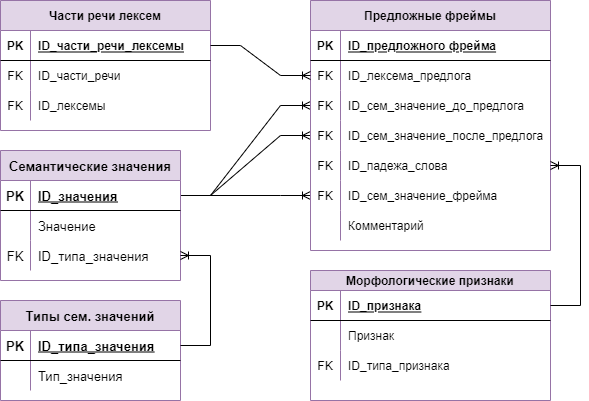

The diagram above was exported from draw.io. Its source (the exported page's mxGraphModel, read from the mxfile embedded in the PNG):
<mxGraphModel dx="1038" dy="649" grid="1" gridSize="10" guides="1" tooltips="1" connect="1" arrows="1" fold="1" page="1" pageScale="1" pageWidth="1169" pageHeight="827" math="0" shadow="0">
  <root>
    <mxCell id="0" />
    <mxCell id="1" parent="0" />
    <mxCell id="ihm2fBMKL1uDlb-fayLi-19" value="" style="edgeStyle=entityRelationEdgeStyle;fontSize=12;html=1;endArrow=ERoneToMany;rounded=0;" edge="1" parent="1" source="ihm2fBMKL1uDlb-fayLi-56" target="ihm2fBMKL1uDlb-fayLi-39">
      <mxGeometry width="100" height="100" relative="1" as="geometry">
        <mxPoint x="220" y="85" as="sourcePoint" />
        <mxPoint x="413.9999999999998" y="385" as="targetPoint" />
      </mxGeometry>
    </mxCell>
    <mxCell id="ihm2fBMKL1uDlb-fayLi-20" value="" style="edgeStyle=entityRelationEdgeStyle;fontSize=12;html=1;endArrow=ERoneToMany;rounded=0;" edge="1" parent="1" source="ihm2fBMKL1uDlb-fayLi-56" target="ihm2fBMKL1uDlb-fayLi-42">
      <mxGeometry width="100" height="100" relative="1" as="geometry">
        <mxPoint x="220" y="85" as="sourcePoint" />
        <mxPoint x="413.9999999999998" y="445" as="targetPoint" />
      </mxGeometry>
    </mxCell>
    <mxCell id="ihm2fBMKL1uDlb-fayLi-21" value="" style="edgeStyle=entityRelationEdgeStyle;fontSize=12;html=1;endArrow=ERoneToMany;rounded=0;" edge="1" parent="1" source="ihm2fBMKL1uDlb-fayLi-56" target="ihm2fBMKL1uDlb-fayLi-48">
      <mxGeometry width="100" height="100" relative="1" as="geometry">
        <mxPoint x="220" y="85" as="sourcePoint" />
        <mxPoint x="413.9999999999998" y="505" as="targetPoint" />
      </mxGeometry>
    </mxCell>
    <mxCell id="ihm2fBMKL1uDlb-fayLi-32" value="Предложные фреймы" style="shape=table;startSize=30;container=1;collapsible=1;childLayout=tableLayout;fixedRows=1;rowLines=0;fontStyle=1;align=center;resizeLast=1;fillColor=#e1d5e7;strokeColor=#9673a6;" vertex="1" parent="1">
      <mxGeometry x="320" y="10" width="240" height="250" as="geometry" />
    </mxCell>
    <mxCell id="ihm2fBMKL1uDlb-fayLi-33" value="" style="shape=tableRow;horizontal=0;startSize=0;swimlaneHead=0;swimlaneBody=0;fillColor=none;collapsible=0;dropTarget=0;points=[[0,0.5],[1,0.5]];portConstraint=eastwest;top=0;left=0;right=0;bottom=1;" vertex="1" parent="ihm2fBMKL1uDlb-fayLi-32">
      <mxGeometry y="30" width="240" height="30" as="geometry" />
    </mxCell>
    <mxCell id="ihm2fBMKL1uDlb-fayLi-34" value="PK" style="shape=partialRectangle;connectable=0;fillColor=none;top=0;left=0;bottom=0;right=0;fontStyle=1;overflow=hidden;" vertex="1" parent="ihm2fBMKL1uDlb-fayLi-33">
      <mxGeometry width="30" height="30" as="geometry">
        <mxRectangle width="30" height="30" as="alternateBounds" />
      </mxGeometry>
    </mxCell>
    <mxCell id="ihm2fBMKL1uDlb-fayLi-35" value="ID_предложного фрейма" style="shape=partialRectangle;connectable=0;fillColor=none;top=0;left=0;bottom=0;right=0;align=left;spacingLeft=6;fontStyle=5;overflow=hidden;" vertex="1" parent="ihm2fBMKL1uDlb-fayLi-33">
      <mxGeometry x="30" width="210" height="30" as="geometry">
        <mxRectangle width="210" height="30" as="alternateBounds" />
      </mxGeometry>
    </mxCell>
    <mxCell id="ihm2fBMKL1uDlb-fayLi-36" value="" style="shape=tableRow;horizontal=0;startSize=0;swimlaneHead=0;swimlaneBody=0;fillColor=none;collapsible=0;dropTarget=0;points=[[0,0.5],[1,0.5]];portConstraint=eastwest;top=0;left=0;right=0;bottom=0;" vertex="1" parent="ihm2fBMKL1uDlb-fayLi-32">
      <mxGeometry y="60" width="240" height="30" as="geometry" />
    </mxCell>
    <mxCell id="ihm2fBMKL1uDlb-fayLi-37" value="FK" style="shape=partialRectangle;connectable=0;fillColor=none;top=0;left=0;bottom=0;right=0;editable=1;overflow=hidden;" vertex="1" parent="ihm2fBMKL1uDlb-fayLi-36">
      <mxGeometry width="30" height="30" as="geometry">
        <mxRectangle width="30" height="30" as="alternateBounds" />
      </mxGeometry>
    </mxCell>
    <mxCell id="ihm2fBMKL1uDlb-fayLi-38" value="ID_лексема_предлога" style="shape=partialRectangle;connectable=0;fillColor=none;top=0;left=0;bottom=0;right=0;align=left;spacingLeft=6;overflow=hidden;" vertex="1" parent="ihm2fBMKL1uDlb-fayLi-36">
      <mxGeometry x="30" width="210" height="30" as="geometry">
        <mxRectangle width="210" height="30" as="alternateBounds" />
      </mxGeometry>
    </mxCell>
    <mxCell id="ihm2fBMKL1uDlb-fayLi-39" value="" style="shape=tableRow;horizontal=0;startSize=0;swimlaneHead=0;swimlaneBody=0;fillColor=none;collapsible=0;dropTarget=0;points=[[0,0.5],[1,0.5]];portConstraint=eastwest;top=0;left=0;right=0;bottom=0;" vertex="1" parent="ihm2fBMKL1uDlb-fayLi-32">
      <mxGeometry y="90" width="240" height="30" as="geometry" />
    </mxCell>
    <mxCell id="ihm2fBMKL1uDlb-fayLi-40" value="FK" style="shape=partialRectangle;connectable=0;fillColor=none;top=0;left=0;bottom=0;right=0;editable=1;overflow=hidden;" vertex="1" parent="ihm2fBMKL1uDlb-fayLi-39">
      <mxGeometry width="30" height="30" as="geometry">
        <mxRectangle width="30" height="30" as="alternateBounds" />
      </mxGeometry>
    </mxCell>
    <mxCell id="ihm2fBMKL1uDlb-fayLi-41" value="ID_сем_значение_до_предлога" style="shape=partialRectangle;connectable=0;fillColor=none;top=0;left=0;bottom=0;right=0;align=left;spacingLeft=6;overflow=hidden;" vertex="1" parent="ihm2fBMKL1uDlb-fayLi-39">
      <mxGeometry x="30" width="210" height="30" as="geometry">
        <mxRectangle width="210" height="30" as="alternateBounds" />
      </mxGeometry>
    </mxCell>
    <mxCell id="ihm2fBMKL1uDlb-fayLi-42" value="" style="shape=tableRow;horizontal=0;startSize=0;swimlaneHead=0;swimlaneBody=0;fillColor=none;collapsible=0;dropTarget=0;points=[[0,0.5],[1,0.5]];portConstraint=eastwest;top=0;left=0;right=0;bottom=0;" vertex="1" parent="ihm2fBMKL1uDlb-fayLi-32">
      <mxGeometry y="120" width="240" height="30" as="geometry" />
    </mxCell>
    <mxCell id="ihm2fBMKL1uDlb-fayLi-43" value="FK" style="shape=partialRectangle;connectable=0;fillColor=none;top=0;left=0;bottom=0;right=0;editable=1;overflow=hidden;" vertex="1" parent="ihm2fBMKL1uDlb-fayLi-42">
      <mxGeometry width="30" height="30" as="geometry">
        <mxRectangle width="30" height="30" as="alternateBounds" />
      </mxGeometry>
    </mxCell>
    <mxCell id="ihm2fBMKL1uDlb-fayLi-44" value="ID_сем_значение_после_предлога" style="shape=partialRectangle;connectable=0;fillColor=none;top=0;left=0;bottom=0;right=0;align=left;spacingLeft=6;overflow=hidden;" vertex="1" parent="ihm2fBMKL1uDlb-fayLi-42">
      <mxGeometry x="30" width="210" height="30" as="geometry">
        <mxRectangle width="210" height="30" as="alternateBounds" />
      </mxGeometry>
    </mxCell>
    <mxCell id="ihm2fBMKL1uDlb-fayLi-45" value="" style="shape=tableRow;horizontal=0;startSize=0;swimlaneHead=0;swimlaneBody=0;fillColor=none;collapsible=0;dropTarget=0;points=[[0,0.5],[1,0.5]];portConstraint=eastwest;top=0;left=0;right=0;bottom=0;" vertex="1" parent="ihm2fBMKL1uDlb-fayLi-32">
      <mxGeometry y="150" width="240" height="30" as="geometry" />
    </mxCell>
    <mxCell id="ihm2fBMKL1uDlb-fayLi-46" value="FK" style="shape=partialRectangle;connectable=0;fillColor=none;top=0;left=0;bottom=0;right=0;editable=1;overflow=hidden;" vertex="1" parent="ihm2fBMKL1uDlb-fayLi-45">
      <mxGeometry width="30" height="30" as="geometry">
        <mxRectangle width="30" height="30" as="alternateBounds" />
      </mxGeometry>
    </mxCell>
    <mxCell id="ihm2fBMKL1uDlb-fayLi-47" value="ID_падежа_слова" style="shape=partialRectangle;connectable=0;fillColor=none;top=0;left=0;bottom=0;right=0;align=left;spacingLeft=6;overflow=hidden;" vertex="1" parent="ihm2fBMKL1uDlb-fayLi-45">
      <mxGeometry x="30" width="210" height="30" as="geometry">
        <mxRectangle width="210" height="30" as="alternateBounds" />
      </mxGeometry>
    </mxCell>
    <mxCell id="ihm2fBMKL1uDlb-fayLi-48" value="" style="shape=tableRow;horizontal=0;startSize=0;swimlaneHead=0;swimlaneBody=0;fillColor=none;collapsible=0;dropTarget=0;points=[[0,0.5],[1,0.5]];portConstraint=eastwest;top=0;left=0;right=0;bottom=0;" vertex="1" parent="ihm2fBMKL1uDlb-fayLi-32">
      <mxGeometry y="180" width="240" height="30" as="geometry" />
    </mxCell>
    <mxCell id="ihm2fBMKL1uDlb-fayLi-49" value="FK" style="shape=partialRectangle;connectable=0;fillColor=none;top=0;left=0;bottom=0;right=0;editable=1;overflow=hidden;" vertex="1" parent="ihm2fBMKL1uDlb-fayLi-48">
      <mxGeometry width="30" height="30" as="geometry">
        <mxRectangle width="30" height="30" as="alternateBounds" />
      </mxGeometry>
    </mxCell>
    <mxCell id="ihm2fBMKL1uDlb-fayLi-50" value="ID_сем_значение_фрейма" style="shape=partialRectangle;connectable=0;fillColor=none;top=0;left=0;bottom=0;right=0;align=left;spacingLeft=6;overflow=hidden;" vertex="1" parent="ihm2fBMKL1uDlb-fayLi-48">
      <mxGeometry x="30" width="210" height="30" as="geometry">
        <mxRectangle width="210" height="30" as="alternateBounds" />
      </mxGeometry>
    </mxCell>
    <mxCell id="ihm2fBMKL1uDlb-fayLi-51" value="" style="shape=tableRow;horizontal=0;startSize=0;swimlaneHead=0;swimlaneBody=0;fillColor=none;collapsible=0;dropTarget=0;points=[[0,0.5],[1,0.5]];portConstraint=eastwest;top=0;left=0;right=0;bottom=0;" vertex="1" parent="ihm2fBMKL1uDlb-fayLi-32">
      <mxGeometry y="210" width="240" height="30" as="geometry" />
    </mxCell>
    <mxCell id="ihm2fBMKL1uDlb-fayLi-52" value="" style="shape=partialRectangle;connectable=0;fillColor=none;top=0;left=0;bottom=0;right=0;editable=1;overflow=hidden;" vertex="1" parent="ihm2fBMKL1uDlb-fayLi-51">
      <mxGeometry width="30" height="30" as="geometry">
        <mxRectangle width="30" height="30" as="alternateBounds" />
      </mxGeometry>
    </mxCell>
    <mxCell id="ihm2fBMKL1uDlb-fayLi-53" value="Комментарий" style="shape=partialRectangle;connectable=0;fillColor=none;top=0;left=0;bottom=0;right=0;align=left;spacingLeft=6;overflow=hidden;" vertex="1" parent="ihm2fBMKL1uDlb-fayLi-51">
      <mxGeometry x="30" width="210" height="30" as="geometry">
        <mxRectangle width="210" height="30" as="alternateBounds" />
      </mxGeometry>
    </mxCell>
    <mxCell id="ihm2fBMKL1uDlb-fayLi-55" value="Семантические значения" style="shape=table;startSize=30;container=1;collapsible=1;childLayout=tableLayout;fixedRows=1;rowLines=0;fontStyle=1;align=center;resizeLast=1;fillColor=#e1d5e7;strokeColor=#9673a6;fontSize=13;" vertex="1" parent="1">
      <mxGeometry x="10" y="160" width="180" height="130" as="geometry" />
    </mxCell>
    <mxCell id="ihm2fBMKL1uDlb-fayLi-56" value="" style="shape=tableRow;horizontal=0;startSize=0;swimlaneHead=0;swimlaneBody=0;fillColor=none;collapsible=0;dropTarget=0;points=[[0,0.5],[1,0.5]];portConstraint=eastwest;top=0;left=0;right=0;bottom=1;fontSize=13;" vertex="1" parent="ihm2fBMKL1uDlb-fayLi-55">
      <mxGeometry y="30" width="180" height="30" as="geometry" />
    </mxCell>
    <mxCell id="ihm2fBMKL1uDlb-fayLi-57" value="PK" style="shape=partialRectangle;connectable=0;fillColor=none;top=0;left=0;bottom=0;right=0;fontStyle=1;overflow=hidden;fontSize=13;" vertex="1" parent="ihm2fBMKL1uDlb-fayLi-56">
      <mxGeometry width="30" height="30" as="geometry">
        <mxRectangle width="30" height="30" as="alternateBounds" />
      </mxGeometry>
    </mxCell>
    <mxCell id="ihm2fBMKL1uDlb-fayLi-58" value="ID_значения" style="shape=partialRectangle;connectable=0;fillColor=none;top=0;left=0;bottom=0;right=0;align=left;spacingLeft=6;fontStyle=5;overflow=hidden;fontSize=13;" vertex="1" parent="ihm2fBMKL1uDlb-fayLi-56">
      <mxGeometry x="30" width="150" height="30" as="geometry">
        <mxRectangle width="150" height="30" as="alternateBounds" />
      </mxGeometry>
    </mxCell>
    <mxCell id="ihm2fBMKL1uDlb-fayLi-59" value="" style="shape=tableRow;horizontal=0;startSize=0;swimlaneHead=0;swimlaneBody=0;fillColor=none;collapsible=0;dropTarget=0;points=[[0,0.5],[1,0.5]];portConstraint=eastwest;top=0;left=0;right=0;bottom=0;fontSize=13;" vertex="1" parent="ihm2fBMKL1uDlb-fayLi-55">
      <mxGeometry y="60" width="180" height="30" as="geometry" />
    </mxCell>
    <mxCell id="ihm2fBMKL1uDlb-fayLi-60" value="" style="shape=partialRectangle;connectable=0;fillColor=none;top=0;left=0;bottom=0;right=0;editable=1;overflow=hidden;fontSize=13;" vertex="1" parent="ihm2fBMKL1uDlb-fayLi-59">
      <mxGeometry width="30" height="30" as="geometry">
        <mxRectangle width="30" height="30" as="alternateBounds" />
      </mxGeometry>
    </mxCell>
    <mxCell id="ihm2fBMKL1uDlb-fayLi-61" value="Значение" style="shape=partialRectangle;connectable=0;fillColor=none;top=0;left=0;bottom=0;right=0;align=left;spacingLeft=6;overflow=hidden;fontSize=13;" vertex="1" parent="ihm2fBMKL1uDlb-fayLi-59">
      <mxGeometry x="30" width="150" height="30" as="geometry">
        <mxRectangle width="150" height="30" as="alternateBounds" />
      </mxGeometry>
    </mxCell>
    <mxCell id="ihm2fBMKL1uDlb-fayLi-62" value="" style="shape=tableRow;horizontal=0;startSize=0;swimlaneHead=0;swimlaneBody=0;fillColor=none;collapsible=0;dropTarget=0;points=[[0,0.5],[1,0.5]];portConstraint=eastwest;top=0;left=0;right=0;bottom=0;fontSize=13;" vertex="1" parent="ihm2fBMKL1uDlb-fayLi-55">
      <mxGeometry y="90" width="180" height="30" as="geometry" />
    </mxCell>
    <mxCell id="ihm2fBMKL1uDlb-fayLi-63" value="FK" style="shape=partialRectangle;connectable=0;fillColor=none;top=0;left=0;bottom=0;right=0;editable=1;overflow=hidden;fontSize=13;" vertex="1" parent="ihm2fBMKL1uDlb-fayLi-62">
      <mxGeometry width="30" height="30" as="geometry">
        <mxRectangle width="30" height="30" as="alternateBounds" />
      </mxGeometry>
    </mxCell>
    <mxCell id="ihm2fBMKL1uDlb-fayLi-64" value="ID_типа_значения" style="shape=partialRectangle;connectable=0;fillColor=none;top=0;left=0;bottom=0;right=0;align=left;spacingLeft=6;overflow=hidden;fontSize=13;" vertex="1" parent="ihm2fBMKL1uDlb-fayLi-62">
      <mxGeometry x="30" width="150" height="30" as="geometry">
        <mxRectangle width="150" height="30" as="alternateBounds" />
      </mxGeometry>
    </mxCell>
    <mxCell id="ihm2fBMKL1uDlb-fayLi-65" value="Типы сем. значений" style="shape=table;startSize=30;container=1;collapsible=1;childLayout=tableLayout;fixedRows=1;rowLines=0;fontStyle=1;align=center;resizeLast=1;fillColor=#e1d5e7;strokeColor=#9673a6;fontSize=13;" vertex="1" parent="1">
      <mxGeometry x="10" y="310" width="180" height="100" as="geometry" />
    </mxCell>
    <mxCell id="ihm2fBMKL1uDlb-fayLi-66" value="" style="shape=tableRow;horizontal=0;startSize=0;swimlaneHead=0;swimlaneBody=0;fillColor=none;collapsible=0;dropTarget=0;points=[[0,0.5],[1,0.5]];portConstraint=eastwest;top=0;left=0;right=0;bottom=1;fontSize=13;" vertex="1" parent="ihm2fBMKL1uDlb-fayLi-65">
      <mxGeometry y="30" width="180" height="30" as="geometry" />
    </mxCell>
    <mxCell id="ihm2fBMKL1uDlb-fayLi-67" value="PK" style="shape=partialRectangle;connectable=0;fillColor=none;top=0;left=0;bottom=0;right=0;fontStyle=1;overflow=hidden;fontSize=13;" vertex="1" parent="ihm2fBMKL1uDlb-fayLi-66">
      <mxGeometry width="30" height="30" as="geometry">
        <mxRectangle width="30" height="30" as="alternateBounds" />
      </mxGeometry>
    </mxCell>
    <mxCell id="ihm2fBMKL1uDlb-fayLi-68" value="ID_типа_значения" style="shape=partialRectangle;connectable=0;fillColor=none;top=0;left=0;bottom=0;right=0;align=left;spacingLeft=6;fontStyle=5;overflow=hidden;fontSize=13;" vertex="1" parent="ihm2fBMKL1uDlb-fayLi-66">
      <mxGeometry x="30" width="150" height="30" as="geometry">
        <mxRectangle width="150" height="30" as="alternateBounds" />
      </mxGeometry>
    </mxCell>
    <mxCell id="ihm2fBMKL1uDlb-fayLi-69" value="" style="shape=tableRow;horizontal=0;startSize=0;swimlaneHead=0;swimlaneBody=0;fillColor=none;collapsible=0;dropTarget=0;points=[[0,0.5],[1,0.5]];portConstraint=eastwest;top=0;left=0;right=0;bottom=0;fontSize=13;" vertex="1" parent="ihm2fBMKL1uDlb-fayLi-65">
      <mxGeometry y="60" width="180" height="30" as="geometry" />
    </mxCell>
    <mxCell id="ihm2fBMKL1uDlb-fayLi-70" value="" style="shape=partialRectangle;connectable=0;fillColor=none;top=0;left=0;bottom=0;right=0;editable=1;overflow=hidden;fontSize=13;" vertex="1" parent="ihm2fBMKL1uDlb-fayLi-69">
      <mxGeometry width="30" height="30" as="geometry">
        <mxRectangle width="30" height="30" as="alternateBounds" />
      </mxGeometry>
    </mxCell>
    <mxCell id="ihm2fBMKL1uDlb-fayLi-71" value="Тип_значения" style="shape=partialRectangle;connectable=0;fillColor=none;top=0;left=0;bottom=0;right=0;align=left;spacingLeft=6;overflow=hidden;fontSize=13;" vertex="1" parent="ihm2fBMKL1uDlb-fayLi-69">
      <mxGeometry x="30" width="150" height="30" as="geometry">
        <mxRectangle width="150" height="30" as="alternateBounds" />
      </mxGeometry>
    </mxCell>
    <mxCell id="ihm2fBMKL1uDlb-fayLi-72" value="" style="edgeStyle=entityRelationEdgeStyle;fontSize=13;html=1;endArrow=ERoneToMany;rounded=0;" edge="1" parent="1" source="ihm2fBMKL1uDlb-fayLi-66" target="ihm2fBMKL1uDlb-fayLi-62">
      <mxGeometry width="100" height="100" relative="1" as="geometry">
        <mxPoint x="280" y="555" as="sourcePoint" />
        <mxPoint x="380" y="455" as="targetPoint" />
      </mxGeometry>
    </mxCell>
    <mxCell id="ihm2fBMKL1uDlb-fayLi-73" value="Части речи лексем" style="shape=table;startSize=30;container=1;collapsible=1;childLayout=tableLayout;fixedRows=1;rowLines=0;fontStyle=1;align=center;resizeLast=1;fillColor=#e1d5e7;strokeColor=#9673a6;" vertex="1" parent="1">
      <mxGeometry x="10" y="10" width="210" height="130" as="geometry" />
    </mxCell>
    <mxCell id="ihm2fBMKL1uDlb-fayLi-74" value="" style="shape=tableRow;horizontal=0;startSize=0;swimlaneHead=0;swimlaneBody=0;fillColor=none;collapsible=0;dropTarget=0;points=[[0,0.5],[1,0.5]];portConstraint=eastwest;top=0;left=0;right=0;bottom=1;" vertex="1" parent="ihm2fBMKL1uDlb-fayLi-73">
      <mxGeometry y="30" width="210" height="30" as="geometry" />
    </mxCell>
    <mxCell id="ihm2fBMKL1uDlb-fayLi-75" value="PK" style="shape=partialRectangle;connectable=0;fillColor=none;top=0;left=0;bottom=0;right=0;fontStyle=1;overflow=hidden;" vertex="1" parent="ihm2fBMKL1uDlb-fayLi-74">
      <mxGeometry width="30" height="30" as="geometry">
        <mxRectangle width="30" height="30" as="alternateBounds" />
      </mxGeometry>
    </mxCell>
    <mxCell id="ihm2fBMKL1uDlb-fayLi-76" value="ID_части_речи_лексемы" style="shape=partialRectangle;connectable=0;fillColor=none;top=0;left=0;bottom=0;right=0;align=left;spacingLeft=6;fontStyle=5;overflow=hidden;" vertex="1" parent="ihm2fBMKL1uDlb-fayLi-74">
      <mxGeometry x="30" width="180" height="30" as="geometry">
        <mxRectangle width="180" height="30" as="alternateBounds" />
      </mxGeometry>
    </mxCell>
    <mxCell id="ihm2fBMKL1uDlb-fayLi-77" value="" style="shape=tableRow;horizontal=0;startSize=0;swimlaneHead=0;swimlaneBody=0;fillColor=none;collapsible=0;dropTarget=0;points=[[0,0.5],[1,0.5]];portConstraint=eastwest;top=0;left=0;right=0;bottom=0;" vertex="1" parent="ihm2fBMKL1uDlb-fayLi-73">
      <mxGeometry y="60" width="210" height="30" as="geometry" />
    </mxCell>
    <mxCell id="ihm2fBMKL1uDlb-fayLi-78" value="FK" style="shape=partialRectangle;connectable=0;fillColor=none;top=0;left=0;bottom=0;right=0;editable=1;overflow=hidden;" vertex="1" parent="ihm2fBMKL1uDlb-fayLi-77">
      <mxGeometry width="30" height="30" as="geometry">
        <mxRectangle width="30" height="30" as="alternateBounds" />
      </mxGeometry>
    </mxCell>
    <mxCell id="ihm2fBMKL1uDlb-fayLi-79" value="ID_части_речи" style="shape=partialRectangle;connectable=0;fillColor=none;top=0;left=0;bottom=0;right=0;align=left;spacingLeft=6;overflow=hidden;" vertex="1" parent="ihm2fBMKL1uDlb-fayLi-77">
      <mxGeometry x="30" width="180" height="30" as="geometry">
        <mxRectangle width="180" height="30" as="alternateBounds" />
      </mxGeometry>
    </mxCell>
    <mxCell id="ihm2fBMKL1uDlb-fayLi-80" value="" style="shape=tableRow;horizontal=0;startSize=0;swimlaneHead=0;swimlaneBody=0;fillColor=none;collapsible=0;dropTarget=0;points=[[0,0.5],[1,0.5]];portConstraint=eastwest;top=0;left=0;right=0;bottom=0;" vertex="1" parent="ihm2fBMKL1uDlb-fayLi-73">
      <mxGeometry y="90" width="210" height="30" as="geometry" />
    </mxCell>
    <mxCell id="ihm2fBMKL1uDlb-fayLi-81" value="FK" style="shape=partialRectangle;connectable=0;fillColor=none;top=0;left=0;bottom=0;right=0;editable=1;overflow=hidden;" vertex="1" parent="ihm2fBMKL1uDlb-fayLi-80">
      <mxGeometry width="30" height="30" as="geometry">
        <mxRectangle width="30" height="30" as="alternateBounds" />
      </mxGeometry>
    </mxCell>
    <mxCell id="ihm2fBMKL1uDlb-fayLi-82" value="ID_лексемы" style="shape=partialRectangle;connectable=0;fillColor=none;top=0;left=0;bottom=0;right=0;align=left;spacingLeft=6;overflow=hidden;" vertex="1" parent="ihm2fBMKL1uDlb-fayLi-80">
      <mxGeometry x="30" width="180" height="30" as="geometry">
        <mxRectangle width="180" height="30" as="alternateBounds" />
      </mxGeometry>
    </mxCell>
    <mxCell id="ihm2fBMKL1uDlb-fayLi-83" value="Морфологические признаки" style="shape=table;startSize=20;container=1;collapsible=1;childLayout=tableLayout;fixedRows=1;rowLines=0;fontStyle=1;align=center;resizeLast=1;fillColor=#e1d5e7;strokeColor=#9673a6;" vertex="1" parent="1">
      <mxGeometry x="320" y="280" width="240" height="130" as="geometry" />
    </mxCell>
    <mxCell id="ihm2fBMKL1uDlb-fayLi-84" value="" style="shape=tableRow;horizontal=0;startSize=0;swimlaneHead=0;swimlaneBody=0;fillColor=none;collapsible=0;dropTarget=0;points=[[0,0.5],[1,0.5]];portConstraint=eastwest;top=0;left=0;right=0;bottom=1;" vertex="1" parent="ihm2fBMKL1uDlb-fayLi-83">
      <mxGeometry y="20" width="240" height="30" as="geometry" />
    </mxCell>
    <mxCell id="ihm2fBMKL1uDlb-fayLi-85" value="PK" style="shape=partialRectangle;connectable=0;fillColor=none;top=0;left=0;bottom=0;right=0;fontStyle=1;overflow=hidden;" vertex="1" parent="ihm2fBMKL1uDlb-fayLi-84">
      <mxGeometry width="30" height="30" as="geometry">
        <mxRectangle width="30" height="30" as="alternateBounds" />
      </mxGeometry>
    </mxCell>
    <mxCell id="ihm2fBMKL1uDlb-fayLi-86" value="ID_признака" style="shape=partialRectangle;connectable=0;fillColor=none;top=0;left=0;bottom=0;right=0;align=left;spacingLeft=6;fontStyle=5;overflow=hidden;" vertex="1" parent="ihm2fBMKL1uDlb-fayLi-84">
      <mxGeometry x="30" width="210" height="30" as="geometry">
        <mxRectangle width="210" height="30" as="alternateBounds" />
      </mxGeometry>
    </mxCell>
    <mxCell id="ihm2fBMKL1uDlb-fayLi-87" value="" style="shape=tableRow;horizontal=0;startSize=0;swimlaneHead=0;swimlaneBody=0;fillColor=none;collapsible=0;dropTarget=0;points=[[0,0.5],[1,0.5]];portConstraint=eastwest;top=0;left=0;right=0;bottom=0;" vertex="1" parent="ihm2fBMKL1uDlb-fayLi-83">
      <mxGeometry y="50" width="240" height="30" as="geometry" />
    </mxCell>
    <mxCell id="ihm2fBMKL1uDlb-fayLi-88" value="" style="shape=partialRectangle;connectable=0;fillColor=none;top=0;left=0;bottom=0;right=0;editable=1;overflow=hidden;" vertex="1" parent="ihm2fBMKL1uDlb-fayLi-87">
      <mxGeometry width="30" height="30" as="geometry">
        <mxRectangle width="30" height="30" as="alternateBounds" />
      </mxGeometry>
    </mxCell>
    <mxCell id="ihm2fBMKL1uDlb-fayLi-89" value="Признак" style="shape=partialRectangle;connectable=0;fillColor=none;top=0;left=0;bottom=0;right=0;align=left;spacingLeft=6;overflow=hidden;" vertex="1" parent="ihm2fBMKL1uDlb-fayLi-87">
      <mxGeometry x="30" width="210" height="30" as="geometry">
        <mxRectangle width="210" height="30" as="alternateBounds" />
      </mxGeometry>
    </mxCell>
    <mxCell id="ihm2fBMKL1uDlb-fayLi-90" value="" style="shape=tableRow;horizontal=0;startSize=0;swimlaneHead=0;swimlaneBody=0;fillColor=none;collapsible=0;dropTarget=0;points=[[0,0.5],[1,0.5]];portConstraint=eastwest;top=0;left=0;right=0;bottom=0;" vertex="1" parent="ihm2fBMKL1uDlb-fayLi-83">
      <mxGeometry y="80" width="240" height="30" as="geometry" />
    </mxCell>
    <mxCell id="ihm2fBMKL1uDlb-fayLi-91" value="FK" style="shape=partialRectangle;connectable=0;fillColor=none;top=0;left=0;bottom=0;right=0;editable=1;overflow=hidden;" vertex="1" parent="ihm2fBMKL1uDlb-fayLi-90">
      <mxGeometry width="30" height="30" as="geometry">
        <mxRectangle width="30" height="30" as="alternateBounds" />
      </mxGeometry>
    </mxCell>
    <mxCell id="ihm2fBMKL1uDlb-fayLi-92" value="ID_типа_признака" style="shape=partialRectangle;connectable=0;fillColor=none;top=0;left=0;bottom=0;right=0;align=left;spacingLeft=6;overflow=hidden;" vertex="1" parent="ihm2fBMKL1uDlb-fayLi-90">
      <mxGeometry x="30" width="210" height="30" as="geometry">
        <mxRectangle width="210" height="30" as="alternateBounds" />
      </mxGeometry>
    </mxCell>
    <mxCell id="ihm2fBMKL1uDlb-fayLi-94" value="" style="edgeStyle=entityRelationEdgeStyle;fontSize=12;html=1;endArrow=ERoneToMany;rounded=0;" edge="1" parent="1" source="ihm2fBMKL1uDlb-fayLi-74" target="ihm2fBMKL1uDlb-fayLi-36">
      <mxGeometry width="100" height="100" relative="1" as="geometry">
        <mxPoint x="580" y="260" as="sourcePoint" />
        <mxPoint x="680" y="160" as="targetPoint" />
      </mxGeometry>
    </mxCell>
    <mxCell id="ihm2fBMKL1uDlb-fayLi-95" value="" style="edgeStyle=entityRelationEdgeStyle;fontSize=12;html=1;endArrow=ERoneToMany;rounded=0;" edge="1" parent="1" source="ihm2fBMKL1uDlb-fayLi-84" target="ihm2fBMKL1uDlb-fayLi-45">
      <mxGeometry width="100" height="100" relative="1" as="geometry">
        <mxPoint x="370" y="330" as="sourcePoint" />
        <mxPoint x="470" y="230" as="targetPoint" />
      </mxGeometry>
    </mxCell>
  </root>
</mxGraphModel>